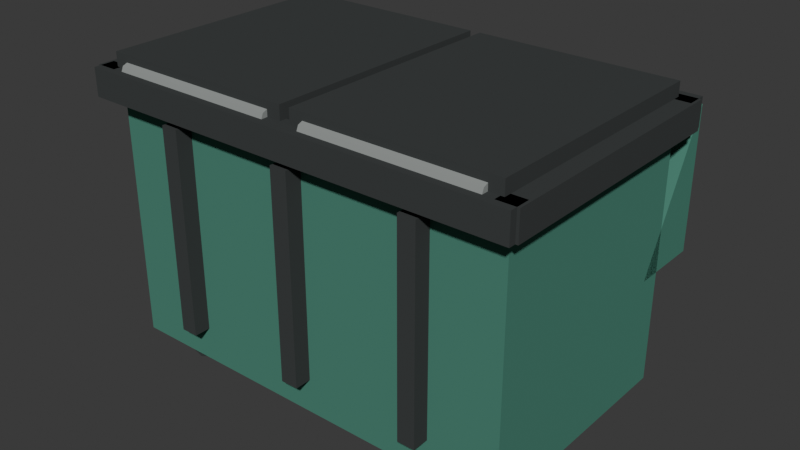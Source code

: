 # Source: dumpster_green.blend  (saved by Blender 5.2.44; exported with 4.5.12 LTS)
import bpy
from mathutils import Matrix  # noqa: F401  (used for matrix-valued properties, if any)

bpy.ops.wm.read_factory_settings(use_empty=True)
scene = bpy.context.scene
scene.name = 'Scene'

# ---- materials (node trees are filled in below, after node groups)
mat_dark = bpy.data.materials.new('dark')
mat_dark.diffuse_color = (0.055, 0.06, 0.06, 1.0)
mat_dark.roughness = 0.9684
mat_green = bpy.data.materials.new('green')
mat_green.diffuse_color = (0.08, 0.24, 0.18, 1.0)
mat_green.roughness = 0.9684
mat_metal = bpy.data.materials.new('metal')
mat_metal.diffuse_color = (0.29, 0.31, 0.3, 1.0)
mat_metal.roughness = 0.9684

# ---- material node trees
mat_dark.use_nodes = True; mat_dark.node_tree.nodes.clear()
_N = mat_dark.node_tree.nodes; _L = mat_dark.node_tree.links
n0 = _N.new('ShaderNodeBsdfPrincipled'); n0.name = 'Principled BSDF'; n0.location = (0, 300)
n0.inputs[0].default_value = (0.055, 0.06, 0.06, 1.0)
n0.inputs[2].default_value = 0.9684
n0.inputs[10].default_value = 0.005
n0.inputs[13].default_value = 0.0
n1 = _N.new('ShaderNodeOutputMaterial'); n1.name = 'Material Output'; n1.location = (280, 300)
_L.new(n0.outputs[0], n1.inputs[0])
n1.is_active_output = True
mat_green.use_nodes = True; mat_green.node_tree.nodes.clear()
_N = mat_green.node_tree.nodes; _L = mat_green.node_tree.links
n0 = _N.new('ShaderNodeBsdfPrincipled'); n0.name = 'Principled BSDF'; n0.location = (0, 300)
n0.inputs[0].default_value = (0.08, 0.24, 0.18, 1.0)
n0.inputs[2].default_value = 0.9684
n0.inputs[10].default_value = 0.005
n0.inputs[13].default_value = 0.0
n1 = _N.new('ShaderNodeOutputMaterial'); n1.name = 'Material Output'; n1.location = (280, 300)
_L.new(n0.outputs[0], n1.inputs[0])
n1.is_active_output = True
mat_metal.use_nodes = True; mat_metal.node_tree.nodes.clear()
_N = mat_metal.node_tree.nodes; _L = mat_metal.node_tree.links
n0 = _N.new('ShaderNodeBsdfPrincipled'); n0.name = 'Principled BSDF'; n0.location = (0, 300)
n0.inputs[0].default_value = (0.29, 0.31, 0.3, 1.0)
n0.inputs[2].default_value = 0.9684
n0.inputs[10].default_value = 0.005
n0.inputs[13].default_value = 0.0
n1 = _N.new('ShaderNodeOutputMaterial'); n1.name = 'Material Output'; n1.location = (280, 300)
_L.new(n0.outputs[0], n1.inputs[0])
n1.is_active_output = True

# ---- world
world_world = bpy.data.worlds.new('World'); scene.world = world_world
world_world.use_nodes = True; world_world.node_tree.nodes.clear()
_N = world_world.node_tree.nodes; _L = world_world.node_tree.links
n0 = _N.new('ShaderNodeBackground'); n0.name = 'Background'; n0.location = (-200, 100)
n0.inputs[0].default_value = (0.05, 0.05, 0.05, 1.0)
n1 = _N.new('ShaderNodeOutputWorld'); n1.name = 'World Output'; n1.location = (200, 100)
_L.new(n0.outputs[0], n1.inputs[0])
n1.is_active_output = True
world_world.color = (0.055, 0.055, 0.055)

# ---- meshes
me_back_rib_1 = bpy.data.meshes.new('back_rib_1')
me_back_rib_1.from_pydata([(-0.8, 0.67, 0.32), (-0.7, 0.67, 0.32), (-0.7, 0.77, 0.32), (-0.8, 0.77, 0.32), (-0.8, 0.67, 1.5), (-0.7, 0.67, 1.5), (-0.7, 0.77, 1.5), (-0.8, 0.77, 1.5)], [], [(0, 3, 2, 1), (4, 5, 6, 7), (0, 1, 5, 4), (1, 2, 6, 5), (2, 3, 7, 6), (3, 0, 4, 7)])
me_back_rib_1.materials.append(mat_dark)
me_back_rib_1.update()
me_back_rib_2 = bpy.data.meshes.new('back_rib_2')
me_back_rib_2.from_pydata([(-0.05, 0.67, 0.32), (0.05, 0.67, 0.32), (0.05, 0.77, 0.32), (-0.05, 0.77, 0.32), (-0.05, 0.67, 1.5), (0.05, 0.67, 1.5), (0.05, 0.77, 1.5), (-0.05, 0.77, 1.5)], [], [(0, 3, 2, 1), (4, 5, 6, 7), (0, 1, 5, 4), (1, 2, 6, 5), (2, 3, 7, 6), (3, 0, 4, 7)])
me_back_rib_2.materials.append(mat_dark)
me_back_rib_2.update()
me_back_rib_3 = bpy.data.meshes.new('back_rib_3')
me_back_rib_3.from_pydata([(0.7, 0.67, 0.32), (0.8, 0.67, 0.32), (0.8, 0.77, 0.32), (0.7, 0.77, 0.32), (0.7, 0.67, 1.5), (0.8, 0.67, 1.5), (0.8, 0.77, 1.5), (0.7, 0.77, 1.5)], [], [(0, 3, 2, 1), (4, 5, 6, 7), (0, 1, 5, 4), (1, 2, 6, 5), (2, 3, 7, 6), (3, 0, 4, 7)])
me_back_rib_3.materials.append(mat_dark)
me_back_rib_3.update()
me_caster_1 = bpy.data.meshes.new('caster_1')
me_caster_1.from_pydata([(-0.82, -0.55, 0.1), (-0.8581, -0.55, 0.1919), (-0.95, -0.55, 0.23), (-1.042, -0.55, 0.1919), (-1.08, -0.55, 0.1), (-1.042, -0.55, 0.00808), (-0.95, -0.55, -0.03), (-0.8581, -0.55, 0.00808), (-0.82, -0.41, 0.1), (-0.8581, -0.41, 0.1919), (-0.95, -0.41, 0.23), (-1.042, -0.41, 0.1919), (-1.08, -0.41, 0.1), (-1.042, -0.41, 0.00808), (-0.95, -0.41, -0.03), (-0.8581, -0.41, 0.00808)], [], [(7, 6, 5, 4, 3, 2, 1, 0), (8, 9, 10, 11, 12, 13, 14, 15), (0, 1, 9, 8), (1, 2, 10, 9), (2, 3, 11, 10), (3, 4, 12, 11), (4, 5, 13, 12), (5, 6, 14, 13), (6, 7, 15, 14), (7, 0, 8, 15)])
me_caster_1.materials.append(mat_dark)
me_caster_1.update()
me_caster_2 = bpy.data.meshes.new('caster_2')
me_caster_2.from_pydata([(1.08, -0.55, 0.1), (1.042, -0.55, 0.1919), (0.95, -0.55, 0.23), (0.8581, -0.55, 0.1919), (0.82, -0.55, 0.1), (0.8581, -0.55, 0.00808), (0.95, -0.55, -0.03), (1.042, -0.55, 0.00808), (1.08, -0.41, 0.1), (1.042, -0.41, 0.1919), (0.95, -0.41, 0.23), (0.8581, -0.41, 0.1919), (0.82, -0.41, 0.1), (0.8581, -0.41, 0.00808), (0.95, -0.41, -0.03), (1.042, -0.41, 0.00808)], [], [(7, 6, 5, 4, 3, 2, 1, 0), (8, 9, 10, 11, 12, 13, 14, 15), (0, 1, 9, 8), (1, 2, 10, 9), (2, 3, 11, 10), (3, 4, 12, 11), (4, 5, 13, 12), (5, 6, 14, 13), (6, 7, 15, 14), (7, 0, 8, 15)])
me_caster_2.materials.append(mat_dark)
me_caster_2.update()
me_caster_3 = bpy.data.meshes.new('caster_3')
me_caster_3.from_pydata([(-0.82, 0.41, 0.1), (-0.8581, 0.41, 0.1919), (-0.95, 0.41, 0.23), (-1.042, 0.41, 0.1919), (-1.08, 0.41, 0.1), (-1.042, 0.41, 0.00808), (-0.95, 0.41, -0.03), (-0.8581, 0.41, 0.00808), (-0.82, 0.55, 0.1), (-0.8581, 0.55, 0.1919), (-0.95, 0.55, 0.23), (-1.042, 0.55, 0.1919), (-1.08, 0.55, 0.1), (-1.042, 0.55, 0.00808), (-0.95, 0.55, -0.03), (-0.8581, 0.55, 0.00808)], [], [(7, 6, 5, 4, 3, 2, 1, 0), (8, 9, 10, 11, 12, 13, 14, 15), (0, 1, 9, 8), (1, 2, 10, 9), (2, 3, 11, 10), (3, 4, 12, 11), (4, 5, 13, 12), (5, 6, 14, 13), (6, 7, 15, 14), (7, 0, 8, 15)])
me_caster_3.materials.append(mat_dark)
me_caster_3.update()
me_caster_4 = bpy.data.meshes.new('caster_4')
me_caster_4.from_pydata([(1.08, 0.41, 0.1), (1.042, 0.41, 0.1919), (0.95, 0.41, 0.23), (0.8581, 0.41, 0.1919), (0.82, 0.41, 0.1), (0.8581, 0.41, 0.00808), (0.95, 0.41, -0.03), (1.042, 0.41, 0.00808), (1.08, 0.55, 0.1), (1.042, 0.55, 0.1919), (0.95, 0.55, 0.23), (0.8581, 0.55, 0.1919), (0.82, 0.55, 0.1), (0.8581, 0.55, 0.00808), (0.95, 0.55, -0.03), (1.042, 0.55, 0.00808)], [], [(7, 6, 5, 4, 3, 2, 1, 0), (8, 9, 10, 11, 12, 13, 14, 15), (0, 1, 9, 8), (1, 2, 10, 9), (2, 3, 11, 10), (3, 4, 12, 11), (4, 5, 13, 12), (5, 6, 14, 13), (6, 7, 15, 14), (7, 0, 8, 15)])
me_caster_4.materials.append(mat_dark)
me_caster_4.update()
me_dumpster_body = bpy.data.meshes.new('dumpster_body')
me_dumpster_body.from_pydata([(-1.2, -0.675, 0.125), (1.2, -0.675, 0.125), (1.2, 0.675, 0.125), (-1.2, 0.675, 0.125), (-1.2, -0.675, 1.575), (1.2, -0.675, 1.575), (1.2, 0.675, 1.575), (-1.2, 0.675, 1.575)], [], [(0, 3, 2, 1), (4, 5, 6, 7), (0, 1, 5, 4), (1, 2, 6, 5), (2, 3, 7, 6), (3, 0, 4, 7)])
me_dumpster_body.materials.append(mat_green)
me_dumpster_body.update()
me_fork_pocket_1 = bpy.data.meshes.new('fork_pocket_1')
me_fork_pocket_1.from_pydata([(-0.92, -0.97, 0.3), (-0.44, -0.97, 0.3), (-0.44, -0.85, 0.3), (-0.92, -0.85, 0.3), (-0.92, -0.97, 0.56), (-0.44, -0.97, 0.56), (-0.44, -0.85, 0.56), (-0.92, -0.85, 0.56)], [], [(0, 3, 2, 1), (4, 5, 6, 7), (0, 1, 5, 4), (1, 2, 6, 5), (2, 3, 7, 6), (3, 0, 4, 7)])
me_fork_pocket_1.materials.append(mat_dark)
me_fork_pocket_1.update()
me_fork_pocket_2 = bpy.data.meshes.new('fork_pocket_2')
me_fork_pocket_2.from_pydata([(0.44, -0.97, 0.3), (0.92, -0.97, 0.3), (0.92, -0.85, 0.3), (0.44, -0.85, 0.3), (0.44, -0.97, 0.56), (0.92, -0.97, 0.56), (0.92, -0.85, 0.56), (0.44, -0.85, 0.56)], [], [(0, 3, 2, 1), (4, 5, 6, 7), (0, 1, 5, 4), (1, 2, 6, 5), (2, 3, 7, 6), (3, 0, 4, 7)])
me_fork_pocket_2.materials.append(mat_dark)
me_fork_pocket_2.update()
me_front_rib_1 = bpy.data.meshes.new('front_rib_1')
me_front_rib_1.from_pydata([(-0.8, -0.95, 0.32), (-0.7, -0.95, 0.32), (-0.7, -0.83, 0.32), (-0.8, -0.83, 0.32), (-0.8, -0.95, 1.5), (-0.7, -0.95, 1.5), (-0.7, -0.83, 1.5), (-0.8, -0.83, 1.5)], [], [(0, 3, 2, 1), (4, 5, 6, 7), (0, 1, 5, 4), (1, 2, 6, 5), (2, 3, 7, 6), (3, 0, 4, 7)])
me_front_rib_1.materials.append(mat_dark)
me_front_rib_1.update()
me_front_rib_2 = bpy.data.meshes.new('front_rib_2')
me_front_rib_2.from_pydata([(-0.05, -0.95, 0.32), (0.05, -0.95, 0.32), (0.05, -0.83, 0.32), (-0.05, -0.83, 0.32), (-0.05, -0.95, 1.5), (0.05, -0.95, 1.5), (0.05, -0.83, 1.5), (-0.05, -0.83, 1.5)], [], [(0, 3, 2, 1), (4, 5, 6, 7), (0, 1, 5, 4), (1, 2, 6, 5), (2, 3, 7, 6), (3, 0, 4, 7)])
me_front_rib_2.materials.append(mat_dark)
me_front_rib_2.update()
me_front_rib_3 = bpy.data.meshes.new('front_rib_3')
me_front_rib_3.from_pydata([(0.7, -0.95, 0.32), (0.8, -0.95, 0.32), (0.8, -0.83, 0.32), (0.7, -0.83, 0.32), (0.7, -0.95, 1.5), (0.8, -0.95, 1.5), (0.8, -0.83, 1.5), (0.7, -0.83, 1.5)], [], [(0, 3, 2, 1), (4, 5, 6, 7), (0, 1, 5, 4), (1, 2, 6, 5), (2, 3, 7, 6), (3, 0, 4, 7)])
me_front_rib_3.materials.append(mat_dark)
me_front_rib_3.update()
me_front_slope = bpy.data.meshes.new('front_slope')
me_front_slope.from_pydata([(-1.2, -0.97, 0.77), (1.2, -0.97, 0.77), (1.2, -0.55, 0.77), (-1.2, -0.55, 0.77), (-1.2, -0.97, 1.59), (1.2, -0.97, 1.59)], [], [(0, 3, 2, 1), (0, 1, 5, 4), (1, 2, 5), (2, 3, 4, 5), (3, 0, 4)])
me_front_slope.materials.append(mat_green)
me_front_slope.update()
me_hinge_1 = bpy.data.meshes.new('hinge_1')
me_hinge_1.from_pydata([(-1.11, 0.76, 1.67), (-1.11, 0.7366, 1.727), (-1.11, 0.68, 1.75), (-1.11, 0.6234, 1.727), (-1.11, 0.6, 1.67), (-1.11, 0.6234, 1.613), (-1.11, 0.68, 1.59), (-1.11, 0.7366, 1.613), (-0.11, 0.76, 1.67), (-0.11, 0.7366, 1.727), (-0.11, 0.68, 1.75), (-0.11, 0.6234, 1.727), (-0.11, 0.6, 1.67), (-0.11, 0.6234, 1.613), (-0.11, 0.68, 1.59), (-0.11, 0.7366, 1.613)], [], [(7, 6, 5, 4, 3, 2, 1, 0), (8, 9, 10, 11, 12, 13, 14, 15), (0, 1, 9, 8), (1, 2, 10, 9), (2, 3, 11, 10), (3, 4, 12, 11), (4, 5, 13, 12), (5, 6, 14, 13), (6, 7, 15, 14), (7, 0, 8, 15)])
me_hinge_1.materials.append(mat_metal)
me_hinge_1.update()
me_hinge_2 = bpy.data.meshes.new('hinge_2')
me_hinge_2.from_pydata([(0.11, 0.76, 1.67), (0.11, 0.7366, 1.727), (0.11, 0.68, 1.75), (0.11, 0.6234, 1.727), (0.11, 0.6, 1.67), (0.11, 0.6234, 1.613), (0.11, 0.68, 1.59), (0.11, 0.7366, 1.613), (1.11, 0.76, 1.67), (1.11, 0.7366, 1.727), (1.11, 0.68, 1.75), (1.11, 0.6234, 1.727), (1.11, 0.6, 1.67), (1.11, 0.6234, 1.613), (1.11, 0.68, 1.59), (1.11, 0.7366, 1.613)], [], [(7, 6, 5, 4, 3, 2, 1, 0), (8, 9, 10, 11, 12, 13, 14, 15), (0, 1, 9, 8), (1, 2, 10, 9), (2, 3, 11, 10), (3, 4, 12, 11), (4, 5, 13, 12), (5, 6, 14, 13), (6, 7, 15, 14), (7, 0, 8, 15)])
me_hinge_2.materials.append(mat_metal)
me_hinge_2.update()
me_lid_1 = bpy.data.meshes.new('lid_1')
me_lid_1.from_pydata([(-1.19, -0.71, 1.66), (-0.03, -0.71, 1.66), (-0.03, 0.71, 1.66), (-1.19, 0.71, 1.66), (-1.19, -0.71, 1.78), (-0.03, -0.71, 1.78), (-0.03, 0.71, 1.78), (-1.19, 0.71, 1.78)], [], [(0, 3, 2, 1), (4, 5, 6, 7), (0, 1, 5, 4), (1, 2, 6, 5), (2, 3, 7, 6), (3, 0, 4, 7)])
me_lid_1.materials.append(mat_dark)
me_lid_1.update()
me_lid_2 = bpy.data.meshes.new('lid_2')
me_lid_2.from_pydata([(0.03, -0.71, 1.66), (1.19, -0.71, 1.66), (1.19, 0.71, 1.66), (0.03, 0.71, 1.66), (0.03, -0.71, 1.78), (1.19, -0.71, 1.78), (1.19, 0.71, 1.78), (0.03, 0.71, 1.78)], [], [(0, 3, 2, 1), (4, 5, 6, 7), (0, 1, 5, 4), (1, 2, 6, 5), (2, 3, 7, 6), (3, 0, 4, 7)])
me_lid_2.materials.append(mat_dark)
me_lid_2.update()
me_top_rim_back = bpy.data.meshes.new('top_rim_back')
me_top_rim_back.from_pydata([(-1.275, 0.67, 1.54), (1.275, 0.67, 1.54), (1.275, 0.79, 1.54), (-1.275, 0.79, 1.54), (-1.275, 0.67, 1.7), (1.275, 0.67, 1.7), (1.275, 0.79, 1.7), (-1.275, 0.79, 1.7)], [], [(0, 3, 2, 1), (4, 5, 6, 7), (0, 1, 5, 4), (1, 2, 6, 5), (2, 3, 7, 6), (3, 0, 4, 7)])
me_top_rim_back.materials.append(mat_dark)
me_top_rim_back.update()
me_top_rim_front = bpy.data.meshes.new('top_rim_front')
me_top_rim_front.from_pydata([(-1.275, -0.79, 1.54), (1.275, -0.79, 1.54), (1.275, -0.67, 1.54), (-1.275, -0.67, 1.54), (-1.275, -0.79, 1.7), (1.275, -0.79, 1.7), (1.275, -0.67, 1.7), (-1.275, -0.67, 1.7)], [], [(0, 3, 2, 1), (4, 5, 6, 7), (0, 1, 5, 4), (1, 2, 6, 5), (2, 3, 7, 6), (3, 0, 4, 7)])
me_top_rim_front.materials.append(mat_dark)
me_top_rim_front.update()
me_top_rim_left = bpy.data.meshes.new('top_rim_left')
me_top_rim_left.from_pydata([(-1.29, -0.75, 1.54), (-1.17, -0.75, 1.54), (-1.17, 0.75, 1.54), (-1.29, 0.75, 1.54), (-1.29, -0.75, 1.7), (-1.17, -0.75, 1.7), (-1.17, 0.75, 1.7), (-1.29, 0.75, 1.7)], [], [(0, 3, 2, 1), (4, 5, 6, 7), (0, 1, 5, 4), (1, 2, 6, 5), (2, 3, 7, 6), (3, 0, 4, 7)])
me_top_rim_left.materials.append(mat_dark)
me_top_rim_left.update()
me_top_rim_right = bpy.data.meshes.new('top_rim_right')
me_top_rim_right.from_pydata([(1.17, -0.75, 1.54), (1.29, -0.75, 1.54), (1.29, 0.75, 1.54), (1.17, 0.75, 1.54), (1.17, -0.75, 1.7), (1.29, -0.75, 1.7), (1.29, 0.75, 1.7), (1.17, 0.75, 1.7)], [], [(0, 3, 2, 1), (4, 5, 6, 7), (0, 1, 5, 4), (1, 2, 6, 5), (2, 3, 7, 6), (3, 0, 4, 7)])
me_top_rim_right.materials.append(mat_dark)
me_top_rim_right.update()

# ---- objects
ob_back_rib_1 = bpy.data.objects.new('back_rib_1', me_back_rib_1)
ob_back_rib_2 = bpy.data.objects.new('back_rib_2', me_back_rib_2)
ob_back_rib_3 = bpy.data.objects.new('back_rib_3', me_back_rib_3)
ob_caster_1 = bpy.data.objects.new('caster_1', me_caster_1)
ob_caster_2 = bpy.data.objects.new('caster_2', me_caster_2)
ob_caster_3 = bpy.data.objects.new('caster_3', me_caster_3)
ob_caster_4 = bpy.data.objects.new('caster_4', me_caster_4)
ob_dumpster_body = bpy.data.objects.new('dumpster_body', me_dumpster_body)
ob_fork_pocket_1 = bpy.data.objects.new('fork_pocket_1', me_fork_pocket_1)
ob_fork_pocket_2 = bpy.data.objects.new('fork_pocket_2', me_fork_pocket_2)
ob_front_rib_1 = bpy.data.objects.new('front_rib_1', me_front_rib_1)
ob_front_rib_2 = bpy.data.objects.new('front_rib_2', me_front_rib_2)
ob_front_rib_3 = bpy.data.objects.new('front_rib_3', me_front_rib_3)
ob_front_slope = bpy.data.objects.new('front_slope', me_front_slope)
ob_hinge_1 = bpy.data.objects.new('hinge_1', me_hinge_1)
ob_hinge_2 = bpy.data.objects.new('hinge_2', me_hinge_2)
ob_lid_1 = bpy.data.objects.new('lid_1', me_lid_1)
ob_lid_2 = bpy.data.objects.new('lid_2', me_lid_2)
ob_top_rim_back = bpy.data.objects.new('top_rim_back', me_top_rim_back)
ob_top_rim_front = bpy.data.objects.new('top_rim_front', me_top_rim_front)
ob_top_rim_left = bpy.data.objects.new('top_rim_left', me_top_rim_left)
ob_top_rim_right = bpy.data.objects.new('top_rim_right', me_top_rim_right)

# ---- transforms, parenting, visibility, modifiers, constraints
ob_back_rib_1.location = (0.0, 0.0, 0.0)
ob_back_rib_1.rotation_euler = (0.0, -0.0, -3.142)
ob_back_rib_2.location = (0.0, 0.0, 0.0)
ob_back_rib_2.rotation_euler = (0.0, -0.0, -3.142)
ob_back_rib_3.location = (0.0, 0.0, 0.0)
ob_back_rib_3.rotation_euler = (0.0, -0.0, -3.142)
ob_caster_1.location = (0.0, 0.0, 0.0)
ob_caster_1.rotation_euler = (0.0, -0.0, -3.142)
ob_caster_2.location = (0.0, 0.0, 0.0)
ob_caster_2.rotation_euler = (0.0, -0.0, -3.142)
ob_caster_3.location = (0.0, 0.0, 0.0)
ob_caster_3.rotation_euler = (0.0, -0.0, -3.142)
ob_caster_4.location = (0.0, 0.0, 0.0)
ob_caster_4.rotation_euler = (0.0, -0.0, -3.142)
ob_dumpster_body.location = (0.0, 0.0, 0.0)
ob_dumpster_body.rotation_euler = (0.0, -0.0, -3.142)
ob_fork_pocket_1.location = (0.0, 0.0, 0.0)
ob_fork_pocket_1.rotation_euler = (0.0, -0.0, -3.142)
ob_fork_pocket_2.location = (0.0, 0.0, 0.0)
ob_fork_pocket_2.rotation_euler = (0.0, -0.0, -3.142)
ob_front_rib_1.location = (0.0, 0.0, 0.0)
ob_front_rib_1.rotation_euler = (0.0, -0.0, -3.142)
ob_front_rib_2.location = (0.0, 0.0, 0.0)
ob_front_rib_2.rotation_euler = (0.0, -0.0, -3.142)
ob_front_rib_3.location = (0.0, 0.0, 0.0)
ob_front_rib_3.rotation_euler = (0.0, -0.0, -3.142)
ob_front_slope.location = (0.0, 0.0, 0.0)
ob_front_slope.rotation_euler = (0.0, -0.0, -3.142)
ob_hinge_1.location = (0.0, 0.0, 0.0)
ob_hinge_1.rotation_euler = (0.0, -0.0, -3.142)
ob_hinge_2.location = (0.0, 0.0, 0.0)
ob_hinge_2.rotation_euler = (0.0, -0.0, -3.142)
ob_lid_1.location = (0.0, 0.0, 0.0)
ob_lid_1.rotation_euler = (0.0, -0.0, -3.142)
ob_lid_2.location = (0.0, 0.0, 0.0)
ob_lid_2.rotation_euler = (0.0, -0.0, -3.142)
ob_top_rim_back.location = (0.0, 0.0, 0.0)
ob_top_rim_back.rotation_euler = (0.0, -0.0, -3.142)
ob_top_rim_front.location = (0.0, 0.0, 0.0)
ob_top_rim_front.rotation_euler = (0.0, -0.0, -3.142)
ob_top_rim_left.location = (0.0, 0.0, 0.0)
ob_top_rim_left.rotation_euler = (0.0, -0.0, -3.142)
ob_top_rim_right.location = (0.0, 0.0, 0.0)
ob_top_rim_right.rotation_euler = (0.0, -0.0, -3.142)

# ---- collection membership
scene.collection.objects.link(ob_back_rib_1)
scene.collection.objects.link(ob_back_rib_2)
scene.collection.objects.link(ob_back_rib_3)
scene.collection.objects.link(ob_caster_1)
scene.collection.objects.link(ob_caster_2)
scene.collection.objects.link(ob_caster_3)
scene.collection.objects.link(ob_caster_4)
scene.collection.objects.link(ob_dumpster_body)
scene.collection.objects.link(ob_fork_pocket_1)
scene.collection.objects.link(ob_fork_pocket_2)
scene.collection.objects.link(ob_front_rib_1)
scene.collection.objects.link(ob_front_rib_2)
scene.collection.objects.link(ob_front_rib_3)
scene.collection.objects.link(ob_front_slope)
scene.collection.objects.link(ob_hinge_1)
scene.collection.objects.link(ob_hinge_2)
scene.collection.objects.link(ob_lid_1)
scene.collection.objects.link(ob_lid_2)
scene.collection.objects.link(ob_top_rim_back)
scene.collection.objects.link(ob_top_rim_front)
scene.collection.objects.link(ob_top_rim_left)
scene.collection.objects.link(ob_top_rim_right)

# ---- scene / render settings (as saved in the file)
scene.frame_start = 1; scene.frame_end = 250; scene.frame_set(1)
scene.render.engine = 'BLENDER_EEVEE_NEXT'
scene.render.bake_bias = 0.0
scene.render.bake_samples = 0
scene.render.compositor_device = 'GPU'
scene.eevee.use_volume_custom_range = False
scene.eevee.fast_gi_thickness_near = 0.1
scene.eevee.fast_gi_thickness_far = 0.0
scene.eevee.ray_tracing_options.screen_trace_thickness = 0.1
bpy.context.view_layer.update()

# ---- added for rendering (the .blend has no active camera and no usable light): camera, sun
cam_auto = bpy.data.cameras.new('AutoCamera')
cam_auto.lens = 50.0
cam_auto.sensor_width = 36.0
cam_auto.clip_end = 1000.0
ob_auto_camera = bpy.data.objects.new('AutoCamera', cam_auto)
scene.collection.objects.link(ob_auto_camera)
ob_auto_camera.location = (3.3398, -3.91777, 3.54684)
ob_auto_camera.rotation_euler = (1.09748, -7.21219e-08, 0.694738)
scene.camera = ob_auto_camera
light_auto_sun = bpy.data.lights.new('AutoSun', 'SUN')
light_auto_sun.energy = 3.0
light_auto_sun.angle = 0.0523599
ob_auto_sun = bpy.data.objects.new('AutoSun', light_auto_sun)
scene.collection.objects.link(ob_auto_sun)
ob_auto_sun.rotation_euler = (0.872665, 0.174533, 0.523599)
bpy.context.view_layer.update()

